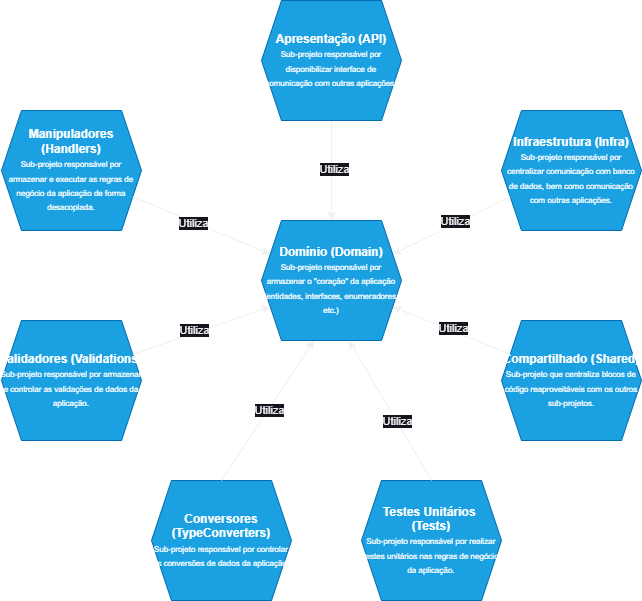

The diagram above was exported from draw.io. Its source (the exported page's mxGraphModel, read from the mxfile embedded in the PNG):
<mxGraphModel dx="1050" dy="717" grid="1" gridSize="10" guides="1" tooltips="1" connect="1" arrows="1" fold="1" page="1" pageScale="1" pageWidth="1169" pageHeight="1654" math="0" shadow="0">
  <root>
    <mxCell id="0" />
    <mxCell id="1" parent="0" />
    <mxCell id="HAwpHQFJ-cXYx5VitQ2V-3" value="&lt;b&gt;Infraestrutura (Infra)&lt;/b&gt;&lt;div&gt;&lt;font style=&quot;font-size: 8px;&quot;&gt;Sub-projeto responsável por centralizar comunicação com banco de dados, bem como comunicação com outras aplicações.&lt;/font&gt;&lt;/div&gt;" style="shape=hexagon;perimeter=hexagonPerimeter2;whiteSpace=wrap;html=1;fixedSize=1;fillColor=#1ba1e2;fontColor=#ffffff;strokeColor=#006EAF;" parent="1" vertex="1">
      <mxGeometry x="780" y="500" width="140" height="120" as="geometry" />
    </mxCell>
    <mxCell id="HAwpHQFJ-cXYx5VitQ2V-4" value="&lt;b&gt;Manipuladores (Handlers)&lt;/b&gt;&lt;div&gt;&lt;font style=&quot;font-size: 8px;&quot;&gt;Sub-projeto responsável por armazenar e executar as regras de negócio da aplicação de forma desacoplada.&lt;/font&gt;&lt;/div&gt;" style="shape=hexagon;perimeter=hexagonPerimeter2;whiteSpace=wrap;html=1;fixedSize=1;fillColor=#1ba1e2;fontColor=#ffffff;strokeColor=#006EAF;" parent="1" vertex="1">
      <mxGeometry x="280" y="500" width="140" height="120" as="geometry" />
    </mxCell>
    <mxCell id="HAwpHQFJ-cXYx5VitQ2V-5" value="&lt;b&gt;Compartilhado&amp;nbsp;&lt;span style=&quot;background-color: initial;&quot;&gt;(Shared)&lt;/span&gt;&lt;/b&gt;&lt;div&gt;&lt;span style=&quot;background-color: initial;&quot;&gt;&lt;font style=&quot;font-size: 8px;&quot;&gt;Sub-projeto que centraliza blocos de código reaproveitáveis com os outros sub-projetos.&lt;/font&gt;&lt;/span&gt;&lt;/div&gt;" style="shape=hexagon;perimeter=hexagonPerimeter2;whiteSpace=wrap;html=1;fixedSize=1;fillColor=#1ba1e2;fontColor=#ffffff;strokeColor=#006EAF;" parent="1" vertex="1">
      <mxGeometry x="780" y="710" width="140" height="120" as="geometry" />
    </mxCell>
    <mxCell id="HAwpHQFJ-cXYx5VitQ2V-11" style="edgeStyle=orthogonalEdgeStyle;rounded=0;orthogonalLoop=1;jettySize=auto;html=1;exitX=0.5;exitY=1;exitDx=0;exitDy=0;entryX=0.5;entryY=0;entryDx=0;entryDy=0;" parent="1" source="HAwpHQFJ-cXYx5VitQ2V-6" target="HAwpHQFJ-cXYx5VitQ2V-10" edge="1">
      <mxGeometry relative="1" as="geometry" />
    </mxCell>
    <mxCell id="HAwpHQFJ-cXYx5VitQ2V-20" value="Utiliza" style="edgeLabel;html=1;align=center;verticalAlign=middle;resizable=0;points=[];" parent="HAwpHQFJ-cXYx5VitQ2V-11" vertex="1" connectable="0">
      <mxGeometry x="-0.048" y="2" relative="1" as="geometry">
        <mxPoint as="offset" />
      </mxGeometry>
    </mxCell>
    <mxCell id="HAwpHQFJ-cXYx5VitQ2V-6" value="&lt;b&gt;Apresentação (API)&lt;/b&gt;&lt;div&gt;&lt;font style=&quot;font-size: 8px;&quot;&gt;Sub-projeto responsável por disponibilizar interface de comunicação com outras aplicações.&lt;/font&gt;&lt;/div&gt;" style="shape=hexagon;perimeter=hexagonPerimeter2;whiteSpace=wrap;html=1;fixedSize=1;fillColor=#1ba1e2;fontColor=#ffffff;strokeColor=#006EAF;" parent="1" vertex="1">
      <mxGeometry x="540" y="390" width="140" height="120" as="geometry" />
    </mxCell>
    <mxCell id="HAwpHQFJ-cXYx5VitQ2V-7" value="&lt;b&gt;Conversores (TypeConverters)&lt;/b&gt;&lt;div&gt;&lt;font style=&quot;font-size: 8px;&quot;&gt;Sub-projeto responsável por controlar as conversões de dados da aplicação.&lt;/font&gt;&lt;/div&gt;" style="shape=hexagon;perimeter=hexagonPerimeter2;whiteSpace=wrap;html=1;fixedSize=1;fillColor=#1ba1e2;fontColor=#ffffff;strokeColor=#006EAF;" parent="1" vertex="1">
      <mxGeometry x="430" y="870" width="140" height="120" as="geometry" />
    </mxCell>
    <mxCell id="HAwpHQFJ-cXYx5VitQ2V-8" value="&lt;b&gt;Validadores&amp;nbsp;&lt;span style=&quot;background-color: initial;&quot;&gt;(Validations)&lt;/span&gt;&lt;/b&gt;&lt;div&gt;&lt;span style=&quot;background-color: initial;&quot;&gt;&lt;font style=&quot;font-size: 8px;&quot;&gt;Sub-projeto responsável por armazenar e controlar as validações de dados da aplicação.&lt;/font&gt;&lt;/span&gt;&lt;/div&gt;" style="shape=hexagon;perimeter=hexagonPerimeter2;whiteSpace=wrap;html=1;fixedSize=1;fillColor=#1ba1e2;fontColor=#ffffff;strokeColor=#006EAF;" parent="1" vertex="1">
      <mxGeometry x="280" y="710" width="140" height="120" as="geometry" />
    </mxCell>
    <mxCell id="HAwpHQFJ-cXYx5VitQ2V-9" value="&lt;b&gt;Testes Unitários&amp;nbsp;&lt;/b&gt;&lt;div&gt;&lt;b&gt;(Tests)&lt;/b&gt;&lt;/div&gt;&lt;div&gt;&lt;font style=&quot;font-size: 8px;&quot;&gt;Sub-projeto responsável por realizar testes unitários nas regras de negócio da aplicação.&lt;/font&gt;&lt;/div&gt;" style="shape=hexagon;perimeter=hexagonPerimeter2;whiteSpace=wrap;html=1;fixedSize=1;fillColor=#1ba1e2;fontColor=#ffffff;strokeColor=#006EAF;" parent="1" vertex="1">
      <mxGeometry x="640" y="870" width="140" height="120" as="geometry" />
    </mxCell>
    <mxCell id="HAwpHQFJ-cXYx5VitQ2V-10" value="&lt;b&gt;Domínio (Domain)&lt;/b&gt;&lt;div&gt;&lt;font style=&quot;font-size: 8px;&quot;&gt;Sub-projeto responsável por armazenar o &quot;coração&quot; da aplicação (entidades, interfaces, enumeradores, etc.)&lt;/font&gt;&lt;/div&gt;" style="shape=hexagon;perimeter=hexagonPerimeter2;whiteSpace=wrap;html=1;fixedSize=1;fillColor=#1ba1e2;fontColor=#ffffff;strokeColor=#006EAF;" parent="1" vertex="1">
      <mxGeometry x="540" y="610" width="140" height="120" as="geometry" />
    </mxCell>
    <mxCell id="HAwpHQFJ-cXYx5VitQ2V-13" value="" style="endArrow=classic;html=1;rounded=0;exitX=1;exitY=0.75;exitDx=0;exitDy=0;entryX=0;entryY=0.25;entryDx=0;entryDy=0;" parent="1" source="HAwpHQFJ-cXYx5VitQ2V-4" target="HAwpHQFJ-cXYx5VitQ2V-10" edge="1">
      <mxGeometry width="50" height="50" relative="1" as="geometry">
        <mxPoint x="640" y="720" as="sourcePoint" />
        <mxPoint x="690" y="670" as="targetPoint" />
      </mxGeometry>
    </mxCell>
    <mxCell id="HAwpHQFJ-cXYx5VitQ2V-26" value="Utiliza" style="edgeLabel;html=1;align=center;verticalAlign=middle;resizable=0;points=[];" parent="HAwpHQFJ-cXYx5VitQ2V-13" vertex="1" connectable="0">
      <mxGeometry x="-0.1115" y="-1" relative="1" as="geometry">
        <mxPoint as="offset" />
      </mxGeometry>
    </mxCell>
    <mxCell id="HAwpHQFJ-cXYx5VitQ2V-14" value="" style="endArrow=classic;html=1;rounded=0;exitX=0;exitY=0.75;exitDx=0;exitDy=0;entryX=1;entryY=0.25;entryDx=0;entryDy=0;" parent="1" source="HAwpHQFJ-cXYx5VitQ2V-3" target="HAwpHQFJ-cXYx5VitQ2V-10" edge="1">
      <mxGeometry width="50" height="50" relative="1" as="geometry">
        <mxPoint x="640" y="720" as="sourcePoint" />
        <mxPoint x="690" y="670" as="targetPoint" />
      </mxGeometry>
    </mxCell>
    <mxCell id="HAwpHQFJ-cXYx5VitQ2V-21" value="Utiliza" style="edgeLabel;html=1;align=center;verticalAlign=middle;resizable=0;points=[];" parent="HAwpHQFJ-cXYx5VitQ2V-14" vertex="1" connectable="0">
      <mxGeometry x="-0.0845" y="-2" relative="1" as="geometry">
        <mxPoint as="offset" />
      </mxGeometry>
    </mxCell>
    <mxCell id="HAwpHQFJ-cXYx5VitQ2V-16" value="" style="endArrow=classic;html=1;rounded=0;exitX=0;exitY=0.25;exitDx=0;exitDy=0;entryX=1;entryY=0.75;entryDx=0;entryDy=0;" parent="1" source="HAwpHQFJ-cXYx5VitQ2V-5" target="HAwpHQFJ-cXYx5VitQ2V-10" edge="1">
      <mxGeometry width="50" height="50" relative="1" as="geometry">
        <mxPoint x="640" y="720" as="sourcePoint" />
        <mxPoint x="690" y="670" as="targetPoint" />
      </mxGeometry>
    </mxCell>
    <mxCell id="HAwpHQFJ-cXYx5VitQ2V-22" value="Utiliza" style="edgeLabel;html=1;align=center;verticalAlign=middle;resizable=0;points=[];" parent="HAwpHQFJ-cXYx5VitQ2V-16" vertex="1" connectable="0">
      <mxGeometry x="-0.0004" y="-3" relative="1" as="geometry">
        <mxPoint as="offset" />
      </mxGeometry>
    </mxCell>
    <mxCell id="HAwpHQFJ-cXYx5VitQ2V-17" value="" style="endArrow=classic;html=1;rounded=0;exitX=1;exitY=0.25;exitDx=0;exitDy=0;entryX=0;entryY=0.75;entryDx=0;entryDy=0;" parent="1" source="HAwpHQFJ-cXYx5VitQ2V-8" target="HAwpHQFJ-cXYx5VitQ2V-10" edge="1">
      <mxGeometry width="50" height="50" relative="1" as="geometry">
        <mxPoint x="640" y="720" as="sourcePoint" />
        <mxPoint x="690" y="670" as="targetPoint" />
      </mxGeometry>
    </mxCell>
    <mxCell id="HAwpHQFJ-cXYx5VitQ2V-25" value="Utiliza" style="edgeLabel;html=1;align=center;verticalAlign=middle;resizable=0;points=[];" parent="HAwpHQFJ-cXYx5VitQ2V-17" vertex="1" connectable="0">
      <mxGeometry x="-0.0892" y="3" relative="1" as="geometry">
        <mxPoint as="offset" />
      </mxGeometry>
    </mxCell>
    <mxCell id="HAwpHQFJ-cXYx5VitQ2V-18" value="" style="endArrow=classic;html=1;rounded=0;exitX=0.5;exitY=0;exitDx=0;exitDy=0;entryX=0.375;entryY=1;entryDx=0;entryDy=0;" parent="1" source="HAwpHQFJ-cXYx5VitQ2V-7" target="HAwpHQFJ-cXYx5VitQ2V-10" edge="1">
      <mxGeometry width="50" height="50" relative="1" as="geometry">
        <mxPoint x="640" y="720" as="sourcePoint" />
        <mxPoint x="690" y="670" as="targetPoint" />
      </mxGeometry>
    </mxCell>
    <mxCell id="HAwpHQFJ-cXYx5VitQ2V-24" value="Utiliza" style="edgeLabel;html=1;align=center;verticalAlign=middle;resizable=0;points=[];" parent="HAwpHQFJ-cXYx5VitQ2V-18" vertex="1" connectable="0">
      <mxGeometry x="0.0155" y="-1" relative="1" as="geometry">
        <mxPoint as="offset" />
      </mxGeometry>
    </mxCell>
    <mxCell id="HAwpHQFJ-cXYx5VitQ2V-19" value="" style="endArrow=classic;html=1;rounded=0;exitX=0.5;exitY=0;exitDx=0;exitDy=0;entryX=0.625;entryY=1;entryDx=0;entryDy=0;" parent="1" source="HAwpHQFJ-cXYx5VitQ2V-9" target="HAwpHQFJ-cXYx5VitQ2V-10" edge="1">
      <mxGeometry width="50" height="50" relative="1" as="geometry">
        <mxPoint x="640" y="720" as="sourcePoint" />
        <mxPoint x="690" y="670" as="targetPoint" />
      </mxGeometry>
    </mxCell>
    <mxCell id="HAwpHQFJ-cXYx5VitQ2V-23" value="Utiliza" style="edgeLabel;html=1;align=center;verticalAlign=middle;resizable=0;points=[];" parent="HAwpHQFJ-cXYx5VitQ2V-19" vertex="1" connectable="0">
      <mxGeometry x="-0.1471" y="-1" relative="1" as="geometry">
        <mxPoint as="offset" />
      </mxGeometry>
    </mxCell>
  </root>
</mxGraphModel>